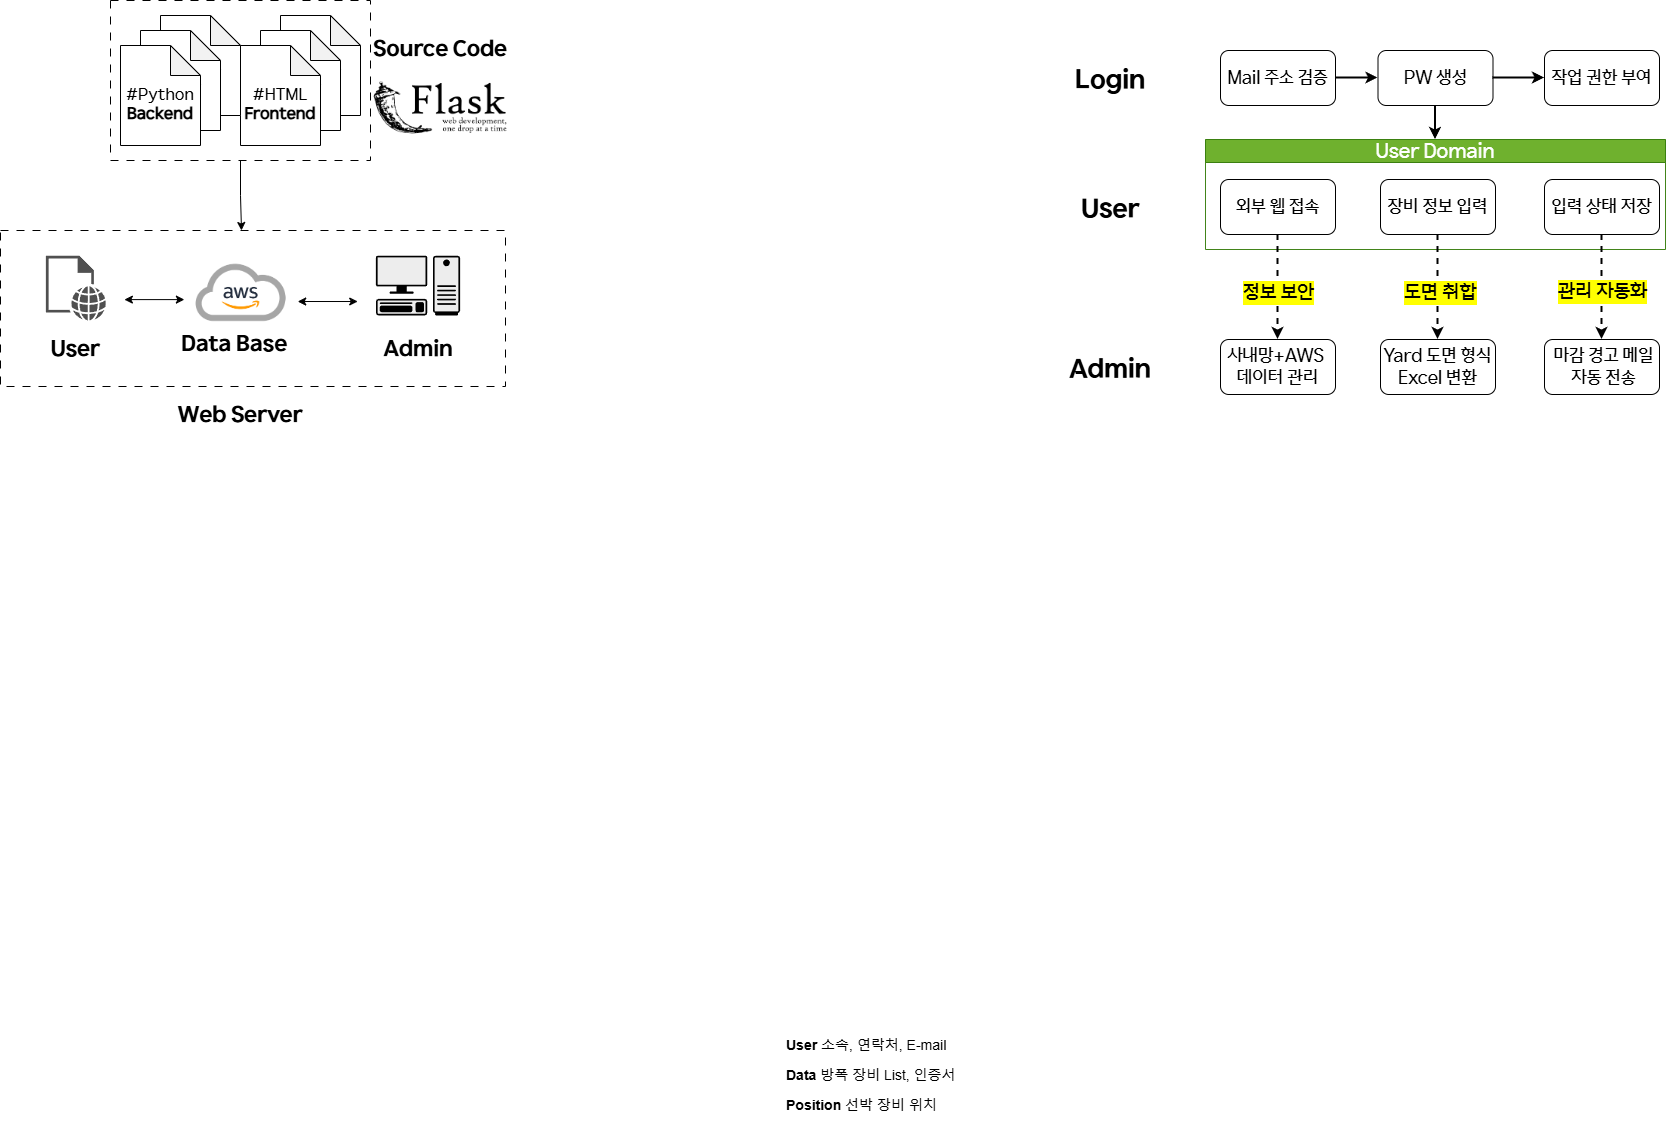

The diagram above was exported from draw.io. Its source (the exported page's mxGraphModel, read from the mxfile embedded in the PNG):
<mxGraphModel dx="3482" dy="2118" grid="1" gridSize="10" guides="1" tooltips="1" connect="1" arrows="1" fold="1" page="1" pageScale="1" pageWidth="827" pageHeight="1169" math="0" shadow="0">
  <root>
    <mxCell id="0" />
    <mxCell id="1" parent="0" />
    <mxCell id="edkDDNtD3hpGfq71PkZ--18" value="&lt;font style=&quot;font-size: 14px;&quot;&gt;&lt;b style=&quot;&quot;&gt;Position&lt;/b&gt; 선박 장비 위치&amp;nbsp;&lt;/font&gt;" style="text;strokeColor=none;fillColor=none;align=left;verticalAlign=middle;spacingLeft=4;spacingRight=4;overflow=hidden;points=[[0,0.5],[1,0.5]];portConstraint=eastwest;rotatable=0;whiteSpace=wrap;html=1;dashed=1;" parent="1" vertex="1">
      <mxGeometry x="-370" y="1010" width="180" height="30" as="geometry" />
    </mxCell>
    <mxCell id="edkDDNtD3hpGfq71PkZ--17" value="&lt;font style=&quot;font-size: 14px;&quot;&gt;&lt;b style=&quot;&quot;&gt;Data&lt;/b&gt; 방폭 장비 List, 인증서&lt;/font&gt;" style="text;align=left;verticalAlign=middle;spacingLeft=4;spacingRight=4;overflow=hidden;points=[[0,0.5],[1,0.5]];portConstraint=eastwest;rotatable=0;whiteSpace=wrap;html=1;strokeColor=none;dashed=1;" parent="1" vertex="1">
      <mxGeometry x="-370" y="980" width="180" height="30" as="geometry" />
    </mxCell>
    <mxCell id="edkDDNtD3hpGfq71PkZ--16" value="&lt;font style=&quot;font-size: 14px;&quot;&gt;&lt;b&gt;User&lt;/b&gt;&amp;nbsp;소속, 연락처, E-mail&lt;/font&gt;" style="text;align=left;verticalAlign=middle;spacingLeft=4;spacingRight=4;overflow=hidden;points=[[0,0.5],[1,0.5]];portConstraint=eastwest;rotatable=0;whiteSpace=wrap;html=1;perimeterSpacing=0;dashed=1;strokeColor=none;" parent="1" vertex="1">
      <mxGeometry x="-370" y="950" width="180" height="30" as="geometry" />
    </mxCell>
    <mxCell id="E9hsQxRl4FJ7_HClxVdp-56" style="edgeStyle=orthogonalEdgeStyle;rounded=0;orthogonalLoop=1;jettySize=auto;html=1;exitX=1;exitY=0.5;exitDx=0;exitDy=0;" parent="1" source="edkDDNtD3hpGfq71PkZ--17" target="edkDDNtD3hpGfq71PkZ--17" edge="1">
      <mxGeometry relative="1" as="geometry" />
    </mxCell>
    <mxCell id="-IHRxDXbb6TF0VfyF2rW-14" value="" style="group" parent="1" vertex="1" connectable="0">
      <mxGeometry x="-100" y="-30" width="615" height="349" as="geometry" />
    </mxCell>
    <mxCell id="edkDDNtD3hpGfq71PkZ--1" value="&lt;font&gt;Mail 주소 검증&lt;/font&gt;" style="rounded=1;whiteSpace=wrap;html=1;fontFamily=HD현대체 Medium;fontSize=18;" parent="-IHRxDXbb6TF0VfyF2rW-14" vertex="1">
      <mxGeometry x="170" width="115" height="55" as="geometry" />
    </mxCell>
    <mxCell id="edkDDNtD3hpGfq71PkZ--2" value="&lt;font&gt;PW 생성&lt;/font&gt;" style="whiteSpace=wrap;html=1;rounded=1;fontFamily=HD현대체 Medium;fontSize=18;" parent="-IHRxDXbb6TF0VfyF2rW-14" vertex="1">
      <mxGeometry x="327.5" width="115" height="55" as="geometry" />
    </mxCell>
    <mxCell id="edkDDNtD3hpGfq71PkZ--6" value="&lt;span&gt;&lt;font&gt;작업 권한 부여&lt;/font&gt;&lt;/span&gt;" style="whiteSpace=wrap;html=1;rounded=1;fontFamily=HD현대체 Medium;fontSize=18;" parent="-IHRxDXbb6TF0VfyF2rW-14" vertex="1">
      <mxGeometry x="494" width="115" height="55" as="geometry" />
    </mxCell>
    <mxCell id="l-jCHVFoO6IfpWyF8wH8-52" value="&lt;font&gt;Login&lt;/font&gt;" style="rounded=0;whiteSpace=wrap;html=1;fontSize=26;strokeColor=none;fontFamily=HD현대체 Bold;" parent="-IHRxDXbb6TF0VfyF2rW-14" vertex="1">
      <mxGeometry width="120" height="60" as="geometry" />
    </mxCell>
    <mxCell id="-IHRxDXbb6TF0VfyF2rW-11" value="" style="group" parent="-IHRxDXbb6TF0VfyF2rW-14" vertex="1" connectable="0">
      <mxGeometry y="89" width="615" height="260" as="geometry" />
    </mxCell>
    <mxCell id="E9hsQxRl4FJ7_HClxVdp-35" value="&lt;span&gt;&lt;font style=&quot;font-size: 18px;&quot; face=&quot;HD현대체 Medium&quot;&gt;사내망+AWS&amp;nbsp;&lt;br&gt;데이터 관리&lt;/font&gt;&lt;/span&gt;" style="whiteSpace=wrap;html=1;rounded=1;fontSize=16;" parent="-IHRxDXbb6TF0VfyF2rW-11" vertex="1">
      <mxGeometry x="170" y="200" width="115" height="55" as="geometry" />
    </mxCell>
    <mxCell id="tJ2w9ovYZYxpZvMZS7qf-40" value="&lt;span&gt;&lt;font style=&quot;font-size: 18px;&quot; face=&quot;HD현대체 Medium&quot;&gt;Yard 도면 형식Excel 변환&lt;/font&gt;&lt;/span&gt;" style="whiteSpace=wrap;html=1;rounded=1;fontSize=16;" parent="-IHRxDXbb6TF0VfyF2rW-11" vertex="1">
      <mxGeometry x="330" y="200" width="115" height="55" as="geometry" />
    </mxCell>
    <mxCell id="tJ2w9ovYZYxpZvMZS7qf-31" value="&lt;font style=&quot;font-size: 18px;&quot; face=&quot;HD현대체 Medium&quot;&gt;&amp;nbsp;마감 경고 메일&lt;/font&gt;&lt;div&gt;&lt;font style=&quot;font-size: 18px;&quot; face=&quot;HD현대체 Medium&quot;&gt;&amp;nbsp;자동 전송&lt;/font&gt;&lt;/div&gt;" style="whiteSpace=wrap;html=1;rounded=1;fontSize=16;" parent="-IHRxDXbb6TF0VfyF2rW-11" vertex="1">
      <mxGeometry x="494" y="200" width="115" height="55" as="geometry" />
    </mxCell>
    <mxCell id="l-jCHVFoO6IfpWyF8wH8-54" value="User" style="rounded=0;whiteSpace=wrap;html=1;fontSize=26;strokeColor=none;fontFamily=HD현대체 Bold;" parent="-IHRxDXbb6TF0VfyF2rW-11" vertex="1">
      <mxGeometry y="40" width="120" height="60" as="geometry" />
    </mxCell>
    <mxCell id="l-jCHVFoO6IfpWyF8wH8-55" value="Admin" style="rounded=0;whiteSpace=wrap;html=1;fontSize=26;strokeColor=none;fontFamily=HD현대체 Bold;" parent="-IHRxDXbb6TF0VfyF2rW-11" vertex="1">
      <mxGeometry y="200" width="120" height="60" as="geometry" />
    </mxCell>
    <mxCell id="-IHRxDXbb6TF0VfyF2rW-10" value="" style="group" parent="-IHRxDXbb6TF0VfyF2rW-11" vertex="1" connectable="0">
      <mxGeometry x="155" width="460" height="110" as="geometry" />
    </mxCell>
    <mxCell id="-IHRxDXbb6TF0VfyF2rW-9" value="" style="group" parent="-IHRxDXbb6TF0VfyF2rW-10" vertex="1" connectable="0">
      <mxGeometry width="460" height="110" as="geometry" />
    </mxCell>
    <mxCell id="tJ2w9ovYZYxpZvMZS7qf-17" value="&lt;font&gt;&lt;span&gt;User Domain&lt;/span&gt;&lt;/font&gt;" style="swimlane;whiteSpace=wrap;html=1;fillColor=#60a917;strokeColor=#2D7600;fontFamily=HD현대체 Medium;fontStyle=0;fontSize=20;fontColor=#ffffff;opacity=90;" parent="-IHRxDXbb6TF0VfyF2rW-9" vertex="1">
      <mxGeometry width="460" height="110" as="geometry" />
    </mxCell>
    <mxCell id="tJ2w9ovYZYxpZvMZS7qf-29" value="&lt;font&gt;입력 상태 저장&lt;/font&gt;" style="whiteSpace=wrap;html=1;rounded=1;fontFamily=HD현대체 Medium;fontSize=18;" parent="tJ2w9ovYZYxpZvMZS7qf-17" vertex="1">
      <mxGeometry x="339" y="40" width="115" height="55" as="geometry" />
    </mxCell>
    <mxCell id="-IHRxDXbb6TF0VfyF2rW-8" value="" style="group" parent="tJ2w9ovYZYxpZvMZS7qf-17" vertex="1" connectable="0">
      <mxGeometry x="15" y="40" width="275" height="55" as="geometry" />
    </mxCell>
    <mxCell id="tJ2w9ovYZYxpZvMZS7qf-25" value="&lt;font&gt;장비 정보 입력&lt;/font&gt;" style="whiteSpace=wrap;html=1;rounded=1;fontFamily=HD현대체 Medium;fontSize=18;" parent="-IHRxDXbb6TF0VfyF2rW-8" vertex="1">
      <mxGeometry x="160" width="115" height="55" as="geometry" />
    </mxCell>
    <mxCell id="E9hsQxRl4FJ7_HClxVdp-30" value="&lt;font&gt;외부 웹 접속&lt;/font&gt;" style="rounded=1;whiteSpace=wrap;html=1;fontFamily=HD현대체 Medium;fontSize=18;" parent="-IHRxDXbb6TF0VfyF2rW-8" vertex="1">
      <mxGeometry width="115" height="55" as="geometry" />
    </mxCell>
    <mxCell id="tJ2w9ovYZYxpZvMZS7qf-32" value="" style="rounded=0;orthogonalLoop=1;jettySize=auto;html=1;exitX=0.5;exitY=1;exitDx=0;exitDy=0;entryX=0.5;entryY=0;entryDx=0;entryDy=0;dashed=1;strokeWidth=2;" parent="-IHRxDXbb6TF0VfyF2rW-11" source="tJ2w9ovYZYxpZvMZS7qf-29" target="tJ2w9ovYZYxpZvMZS7qf-31" edge="1">
      <mxGeometry relative="1" as="geometry">
        <mxPoint x="579.5800000000004" y="237.5" as="sourcePoint" />
        <mxPoint x="580" y="400" as="targetPoint" />
      </mxGeometry>
    </mxCell>
    <mxCell id="tJ2w9ovYZYxpZvMZS7qf-33" value="&lt;span&gt;&lt;span&gt;관리 자동화&lt;/span&gt;&lt;/span&gt;" style="edgeLabel;html=1;align=center;verticalAlign=middle;resizable=0;points=[];labelBackgroundColor=light-dark(#FFFF00,#323200);fontFamily=HD현대체 Medium;fontSize=20;fontStyle=0" parent="tJ2w9ovYZYxpZvMZS7qf-32" vertex="1" connectable="0">
      <mxGeometry x="0.1158" y="1" relative="1" as="geometry">
        <mxPoint x="-1" y="-2" as="offset" />
      </mxGeometry>
    </mxCell>
    <mxCell id="E9hsQxRl4FJ7_HClxVdp-39" style="rounded=0;orthogonalLoop=1;jettySize=auto;html=1;entryX=0.5;entryY=0;entryDx=0;entryDy=0;exitX=0.5;exitY=1;exitDx=0;exitDy=0;dashed=1;strokeWidth=2;" parent="-IHRxDXbb6TF0VfyF2rW-11" source="tJ2w9ovYZYxpZvMZS7qf-25" target="tJ2w9ovYZYxpZvMZS7qf-40" edge="1">
      <mxGeometry relative="1" as="geometry">
        <mxPoint x="384.58" y="280" as="targetPoint" />
        <mxPoint x="384.58" y="88" as="sourcePoint" />
      </mxGeometry>
    </mxCell>
    <mxCell id="E9hsQxRl4FJ7_HClxVdp-40" value="&lt;span&gt;&lt;font&gt;도면 취합&lt;/font&gt;&lt;/span&gt;" style="edgeLabel;html=1;align=center;verticalAlign=middle;resizable=0;points=[];labelBackgroundColor=light-dark(#FFFF00,#323200);fontFamily=HD현대체 Medium;fontSize=20;fontStyle=0" parent="E9hsQxRl4FJ7_HClxVdp-39" vertex="1" connectable="0">
      <mxGeometry x="0.0978" y="1" relative="1" as="geometry">
        <mxPoint x="1" as="offset" />
      </mxGeometry>
    </mxCell>
    <mxCell id="E9hsQxRl4FJ7_HClxVdp-42" style="rounded=0;orthogonalLoop=1;jettySize=auto;html=1;entryX=0.5;entryY=0;entryDx=0;entryDy=0;exitX=0.5;exitY=1;exitDx=0;exitDy=0;dashed=1;strokeWidth=2;" parent="-IHRxDXbb6TF0VfyF2rW-11" source="E9hsQxRl4FJ7_HClxVdp-30" target="E9hsQxRl4FJ7_HClxVdp-35" edge="1">
      <mxGeometry relative="1" as="geometry">
        <mxPoint x="218.64" y="270" as="targetPoint" />
        <mxPoint x="221.35" y="90" as="sourcePoint" />
      </mxGeometry>
    </mxCell>
    <mxCell id="E9hsQxRl4FJ7_HClxVdp-43" value="&lt;span&gt;&lt;font&gt;정보 보안&lt;/font&gt;&lt;/span&gt;" style="edgeLabel;html=1;align=center;verticalAlign=middle;resizable=0;points=[];labelBackgroundColor=light-dark(#FFFF00,#323200);fontFamily=HD현대체 Medium;fontSize=20;fontStyle=0" parent="E9hsQxRl4FJ7_HClxVdp-42" vertex="1" connectable="0">
      <mxGeometry x="0.0978" y="1" relative="1" as="geometry">
        <mxPoint x="-1" as="offset" />
      </mxGeometry>
    </mxCell>
    <mxCell id="edkDDNtD3hpGfq71PkZ--3" value="" style="edgeStyle=orthogonalEdgeStyle;rounded=0;orthogonalLoop=1;jettySize=auto;html=1;strokeWidth=2;" parent="-IHRxDXbb6TF0VfyF2rW-14" source="edkDDNtD3hpGfq71PkZ--1" target="edkDDNtD3hpGfq71PkZ--2" edge="1">
      <mxGeometry relative="1" as="geometry" />
    </mxCell>
    <mxCell id="edkDDNtD3hpGfq71PkZ--7" value="" style="edgeStyle=orthogonalEdgeStyle;rounded=0;orthogonalLoop=1;jettySize=auto;html=1;strokeWidth=2;" parent="-IHRxDXbb6TF0VfyF2rW-14" source="edkDDNtD3hpGfq71PkZ--2" target="edkDDNtD3hpGfq71PkZ--6" edge="1">
      <mxGeometry relative="1" as="geometry" />
    </mxCell>
    <mxCell id="l-jCHVFoO6IfpWyF8wH8-57" value="" style="edgeStyle=orthogonalEdgeStyle;rounded=0;orthogonalLoop=1;jettySize=auto;html=1;strokeWidth=2;entryX=0.5;entryY=0;entryDx=0;entryDy=0;exitX=0.5;exitY=1;exitDx=0;exitDy=0;" parent="-IHRxDXbb6TF0VfyF2rW-14" source="edkDDNtD3hpGfq71PkZ--2" target="tJ2w9ovYZYxpZvMZS7qf-17" edge="1">
      <mxGeometry relative="1" as="geometry">
        <mxPoint x="388" y="89" as="targetPoint" />
        <mxPoint x="385" y="59" as="sourcePoint" />
      </mxGeometry>
    </mxCell>
    <mxCell id="l-jCHVFoO6IfpWyF8wH8-37" value="&lt;font&gt;Source Code&lt;/font&gt;" style="rounded=0;whiteSpace=wrap;html=1;strokeColor=none;fontFamily=HD현대체 Bold;fontSize=22;" parent="1" vertex="1">
      <mxGeometry x="-780" y="-60" width="140" height="60" as="geometry" />
    </mxCell>
    <mxCell id="l-jCHVFoO6IfpWyF8wH8-62" value="Web Server" style="rounded=0;whiteSpace=wrap;html=1;strokeColor=none;fontFamily=HD현대체 Bold;fontSize=22;" parent="1" vertex="1">
      <mxGeometry x="-980" y="306" width="140" height="60" as="geometry" />
    </mxCell>
    <mxCell id="l-jCHVFoO6IfpWyF8wH8-60" value="" style="rounded=0;whiteSpace=wrap;html=1;dashed=1;dashPattern=8 8;" parent="1" vertex="1">
      <mxGeometry x="-1150" y="150" width="505" height="156" as="geometry" />
    </mxCell>
    <mxCell id="-IHRxDXbb6TF0VfyF2rW-18" value="" style="group" parent="1" vertex="1" connectable="0">
      <mxGeometry x="-1104.5900000000001" y="170" width="414.18" height="120.03" as="geometry" />
    </mxCell>
    <mxCell id="l-jCHVFoO6IfpWyF8wH8-63" value="" style="shape=mxgraph.networks2.icon;aspect=fixed;fillColor=#EDEDED;strokeColor=#000000;gradientColor=#5B6163;network2IconShadow=1;network2bgFillColor=none;labelPosition=center;verticalLabelPosition=bottom;align=center;verticalAlign=top;network2Icon=mxgraph.networks2.pc;network2IconYOffset=-0.0593;network2IconW=0.9999;network2IconH=0.7096;" parent="-IHRxDXbb6TF0VfyF2rW-18" vertex="1">
      <mxGeometry x="330" y="5.22999999999999" width="84.18" height="59.74" as="geometry" />
    </mxCell>
    <mxCell id="l-jCHVFoO6IfpWyF8wH8-66" value="" style="sketch=0;pointerEvents=1;shadow=0;dashed=0;html=1;strokeColor=none;fillColor=#505050;labelPosition=center;verticalLabelPosition=bottom;verticalAlign=top;outlineConnect=0;align=center;shape=mxgraph.office.concepts.web_page;" parent="-IHRxDXbb6TF0VfyF2rW-18" vertex="1">
      <mxGeometry y="5.22999999999999" width="60" height="64.8" as="geometry" />
    </mxCell>
    <mxCell id="mIFPjRoiOO5-gJgXzG39-1" value="Admin" style="rounded=0;whiteSpace=wrap;html=1;strokeColor=none;fontFamily=HD현대체 Bold;fontSize=22;" parent="-IHRxDXbb6TF0VfyF2rW-18" vertex="1">
      <mxGeometry x="342.09000000000003" y="80.03" width="60" height="40" as="geometry" />
    </mxCell>
    <mxCell id="mIFPjRoiOO5-gJgXzG39-2" value="User" style="rounded=0;whiteSpace=wrap;html=1;strokeColor=none;fontFamily=HD현대체 Bold;fontSize=22;" parent="-IHRxDXbb6TF0VfyF2rW-18" vertex="1">
      <mxGeometry y="80.03" width="60" height="40" as="geometry" />
    </mxCell>
    <mxCell id="l-jCHVFoO6IfpWyF8wH8-38" value="&lt;font&gt;Data Base&lt;/font&gt;" style="rounded=0;whiteSpace=wrap;html=1;strokeColor=none;fontFamily=HD현대체 Bold;fontSize=22;" parent="-IHRxDXbb6TF0VfyF2rW-18" vertex="1">
      <mxGeometry x="133.20999999999992" y="70.03" width="110.5" height="50" as="geometry" />
    </mxCell>
    <mxCell id="l-jCHVFoO6IfpWyF8wH8-24" value="" style="shape=image;verticalLabelPosition=bottom;verticalAlign=top;imageAspect=0;aspect=fixed;image=data:image/png,(base64 omitted: 45484 chars);" parent="-IHRxDXbb6TF0VfyF2rW-18" vertex="1">
      <mxGeometry x="138.4699999999999" width="113.33" height="85" as="geometry" />
    </mxCell>
    <mxCell id="l-jCHVFoO6IfpWyF8wH8-30" value="" style="endArrow=classic;startArrow=classic;html=1;rounded=0;" parent="-IHRxDXbb6TF0VfyF2rW-18" edge="1">
      <mxGeometry width="50" height="50" relative="1" as="geometry">
        <mxPoint x="251.8" y="51.00999999999999" as="sourcePoint" />
        <mxPoint x="311.8" y="51.00999999999999" as="targetPoint" />
      </mxGeometry>
    </mxCell>
    <mxCell id="-IHRxDXbb6TF0VfyF2rW-17" value="" style="endArrow=classic;startArrow=classic;html=1;rounded=0;" parent="-IHRxDXbb6TF0VfyF2rW-18" edge="1">
      <mxGeometry width="50" height="50" relative="1" as="geometry">
        <mxPoint x="78.47000000000003" y="49.099999999999994" as="sourcePoint" />
        <mxPoint x="138.47000000000003" y="49.099999999999994" as="targetPoint" />
      </mxGeometry>
    </mxCell>
    <mxCell id="8wcpYMWsVJDnqcAF6DCu-1" value="" style="shape=image;verticalLabelPosition=bottom;verticalAlign=top;imageAspect=0;image=data:image/png,(base64 omitted: 9712 chars);" vertex="1" parent="1">
      <mxGeometry x="-780" width="140" height="54.6" as="geometry" />
    </mxCell>
    <mxCell id="8wcpYMWsVJDnqcAF6DCu-9" value="" style="group" vertex="1" connectable="0" parent="1">
      <mxGeometry x="-1040" y="-80" width="260" height="160" as="geometry" />
    </mxCell>
    <mxCell id="l-jCHVFoO6IfpWyF8wH8-36" value="" style="rounded=0;whiteSpace=wrap;html=1;dashed=1;dashPattern=8 8;" parent="8wcpYMWsVJDnqcAF6DCu-9" vertex="1">
      <mxGeometry width="260" height="160" as="geometry" />
    </mxCell>
    <mxCell id="l-jCHVFoO6IfpWyF8wH8-22" value="&lt;font style=&quot;font-size: 13px;&quot;&gt;#HTML&lt;/font&gt;" style="shape=note;whiteSpace=wrap;html=1;backgroundOutline=1;darkOpacity=0.05;" parent="8wcpYMWsVJDnqcAF6DCu-9" vertex="1">
      <mxGeometry x="170" y="15" width="80" height="100" as="geometry" />
    </mxCell>
    <mxCell id="l-jCHVFoO6IfpWyF8wH8-21" value="&lt;font style=&quot;font-size: 13px;&quot;&gt;#HTML&lt;/font&gt;" style="shape=note;whiteSpace=wrap;html=1;backgroundOutline=1;darkOpacity=0.05;" parent="8wcpYMWsVJDnqcAF6DCu-9" vertex="1">
      <mxGeometry x="150" y="30" width="80" height="100" as="geometry" />
    </mxCell>
    <mxCell id="l-jCHVFoO6IfpWyF8wH8-19" value="&lt;div&gt;&lt;font&gt;&lt;font&gt;&lt;br&gt;&lt;/font&gt;&lt;/font&gt;&lt;/div&gt;&lt;font&gt;&lt;font&gt;#HTML&lt;/font&gt;&lt;/font&gt;&lt;div&gt;&lt;b&gt;Frontend&lt;/b&gt;&lt;/div&gt;" style="shape=note;whiteSpace=wrap;html=1;backgroundOutline=1;darkOpacity=0.05;fontFamily=HD현대체 Medium;fontSize=16;" parent="8wcpYMWsVJDnqcAF6DCu-9" vertex="1">
      <mxGeometry x="130" y="45" width="80" height="100" as="geometry" />
    </mxCell>
    <mxCell id="l-jCHVFoO6IfpWyF8wH8-32" value="&lt;font style=&quot;font-size: 13px;&quot;&gt;#HTML&lt;/font&gt;" style="shape=note;whiteSpace=wrap;html=1;backgroundOutline=1;darkOpacity=0.05;" parent="8wcpYMWsVJDnqcAF6DCu-9" vertex="1">
      <mxGeometry x="50" y="15" width="80" height="100" as="geometry" />
    </mxCell>
    <mxCell id="l-jCHVFoO6IfpWyF8wH8-33" value="&lt;font style=&quot;font-size: 13px;&quot;&gt;#HTML&lt;/font&gt;" style="shape=note;whiteSpace=wrap;html=1;backgroundOutline=1;darkOpacity=0.05;" parent="8wcpYMWsVJDnqcAF6DCu-9" vertex="1">
      <mxGeometry x="30" y="30" width="80" height="100" as="geometry" />
    </mxCell>
    <mxCell id="l-jCHVFoO6IfpWyF8wH8-34" value="&lt;div&gt;&lt;font&gt;&lt;font&gt;&lt;br&gt;&lt;/font&gt;&lt;/font&gt;&lt;/div&gt;&lt;font&gt;&lt;font&gt;#Python&lt;/font&gt;&lt;/font&gt;&lt;div&gt;&lt;b&gt;Backend&lt;/b&gt;&lt;/div&gt;" style="shape=note;whiteSpace=wrap;html=1;backgroundOutline=1;darkOpacity=0.05;fontFamily=HD현대체 Medium;fontSize=16;" parent="8wcpYMWsVJDnqcAF6DCu-9" vertex="1">
      <mxGeometry x="10" y="45" width="80" height="100" as="geometry" />
    </mxCell>
    <mxCell id="8wcpYMWsVJDnqcAF6DCu-14" value="" style="edgeStyle=orthogonalEdgeStyle;rounded=0;orthogonalLoop=1;jettySize=auto;html=1;" edge="1" parent="1" source="l-jCHVFoO6IfpWyF8wH8-36">
      <mxGeometry relative="1" as="geometry">
        <mxPoint x="-909" y="150" as="targetPoint" />
      </mxGeometry>
    </mxCell>
  </root>
</mxGraphModel>